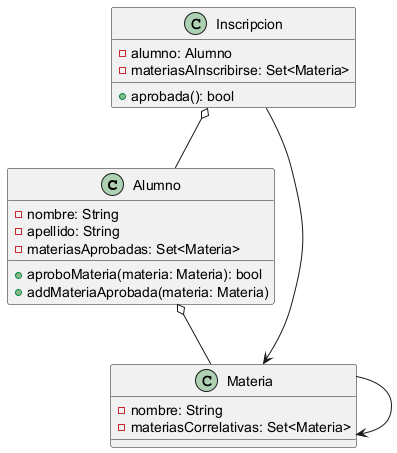

The diagram above was rendered by PlantUML. Its source (embedded in the PNG):
@startuml
class Alumno{
- nombre: String
- apellido: String
- materiasAprobadas: Set<Materia>
__
+ aproboMateria(materia: Materia): bool
+ addMateriaAprobada(materia: Materia)
}

class Materia{
- nombre: String
- materiasCorrelativas: Set<Materia>
}

class Inscripcion{
- alumno: Alumno
- materiasAInscribirse: Set<Materia>
__
+ aprobada(): bool
}

Alumno o-- Materia
Materia -->  Materia


Inscripcion o-- Alumno 
Inscripcion --> Materia

@enduml